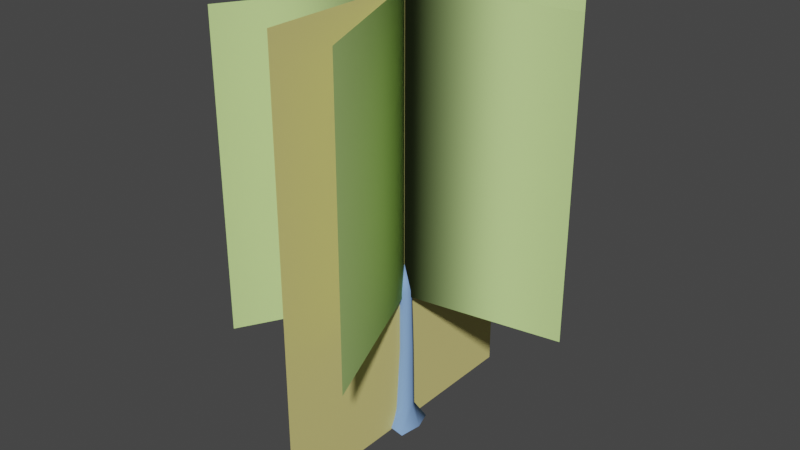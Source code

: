 # Source: treeoak00.blend  (saved by Blender 3.0.42; exported with 4.5.12 LTS)
import bpy
from mathutils import Matrix  # noqa: F401  (used for matrix-valued properties, if any)

bpy.ops.wm.read_factory_settings(use_empty=True)
scene = bpy.context.scene
scene.name = 'Scene'

# ---- collections
col_collection = bpy.data.collections.new('Collection'); scene.collection.children.link(col_collection)

# ---- materials (node trees are filled in below, after node groups)
mat_trunk = bpy.data.materials.new('trunk')
mat_trunk.use_transparent_shadow = False
mat_trunk.diffuse_color = (0.233, 0.3961, 0.7212, 1.0)
mat_leaves = bpy.data.materials.new('leaves')
mat_leaves.use_transparent_shadow = False
mat_leaves.diffuse_color = (0.5718, 0.7859, 0.2996, 1.0)
mat_distant_tree = bpy.data.materials.new('distant tree')
mat_distant_tree.use_transparent_shadow = False
mat_distant_tree.diffuse_color = (0.6906, 0.6122, 0.2275, 1.0)

# ---- material node trees

# ---- world
world_world = bpy.data.worlds.new('World'); scene.world = world_world
world_world.use_nodes = True; world_world.node_tree.nodes.clear()
_N = world_world.node_tree.nodes; _L = world_world.node_tree.links
n0 = _N.new('ShaderNodeOutputWorld'); n0.name = 'World Output'; n0.location = (300, 300)
n1 = _N.new('ShaderNodeBackground'); n1.name = 'Background'; n1.location = (10, 300)
n1.inputs[0].default_value = (0.05088, 0.05088, 0.05088, 1.0)
_L.new(n1.outputs[0], n0.inputs[0])
n0.is_active_output = True
world_world.color = (0.05088, 0.05088, 0.05088)
world_world.use_sun_shadow = False
world_world.sun_shadow_jitter_overblur = 0.0

# ---- meshes
me_unnamed_base_superhigh = bpy.data.meshes.new('unnamed base superhigh')
me_unnamed_base_superhigh.from_pydata([(8.813, -8.558, 138.8), (7.642, -9.133, 245.2), (-3.023, -11.26, 138.8), (7.642, -9.133, 245.2), (8.813, -8.558, 138.8), (12.2, 0.3366, 245.2), (14.08, 2.38, 138.8), (12.2, 0.3366, 245.2), (8.813, -8.558, 138.8), (12.2, 0.3366, 245.2), (14.08, 2.38, 138.8), (7.642, 9.807, 245.2), (8.813, 13.32, 138.8), (7.642, 9.807, 245.2), (14.08, 2.38, 138.8), (31.93, 0.3477, -3.604), (21.89, 30.68, -3.604), (10.43, 13.64, 27.59), (21.89, 30.68, -3.604), (-3.441, 15.81, 27.59), (10.43, 13.64, 27.59), (-3.441, 15.81, 27.59), (21.89, 30.68, -3.604), (-8.658, 41.53, -3.604), (-8.658, 41.53, -3.604), (-14.21, 7.221, 27.59), (-3.441, 15.81, 27.59), (-14.21, 7.221, 27.59), (-8.658, 41.53, -3.604), (-29.88, 20.03, -3.604), (-29.88, 20.03, -3.604), (-16.26, -4.655, 27.59), (-14.21, 7.221, 27.59), (-16.26, -4.655, 27.59), (-29.88, 20.03, -3.604), (-31.96, -16.99, -3.604), (-31.96, -16.99, -3.604), (-5.52, -19.96, 27.59), (-16.26, -4.655, 27.59), (-5.52, -19.96, 27.59), (-31.96, -16.99, -3.604), (-8.407, -30.84, -3.604), (-8.407, -30.84, -3.604), (12.06, -16.91, 27.59), (-5.52, -19.96, 27.59), (12.06, -16.91, 27.59), (-8.407, -30.84, -3.604), (26.37, -37.32, -3.604), (26.37, -37.32, -3.604), (16.86, 0.5783, 27.59), (12.06, -16.91, 27.59), (16.86, 0.5783, 27.59), (26.37, -37.32, -3.604), (31.93, 0.3477, -3.604), (16.86, 0.5783, 27.59), (8.813, 13.32, 138.8), (14.08, 2.38, 138.8), (8.813, 13.32, 138.8), (16.86, 0.5783, 27.59), (10.43, 13.64, 27.59), (31.93, 0.3477, -3.604), (10.43, 13.64, 27.59), (16.86, 0.5783, 27.59), (-3.023, 17.96, 139.6), (-2.605, 12.15, 245.2), (8.813, 13.32, 138.8), (-2.605, 12.15, 245.2), (-3.023, 17.96, 139.6), (-10.82, 5.592, 245.2), (-12.51, 8.45, 138.8), (-10.82, 5.592, 245.2), (-3.023, 17.96, 139.6), (-10.82, 5.592, 245.2), (-12.51, 8.45, 138.8), (-10.82, -4.919, 245.2), (-12.51, -3.69, 138.8), (-10.82, -4.919, 245.2), (-12.51, 8.45, 138.8), (-10.82, -4.919, 245.2), (-12.51, -3.69, 138.8), (-2.605, -11.47, 245.2), (-3.023, -11.26, 138.8), (-2.605, -11.47, 245.2), (-12.51, -3.69, 138.8), (-2.605, -11.47, 245.2), (-3.023, -11.26, 138.8), (7.642, -9.133, 245.2), (10.43, 13.64, 27.59), (-3.023, 17.96, 139.6), (8.813, 13.32, 138.8), (-3.023, 17.96, 139.6), (10.43, 13.64, 27.59), (-3.441, 15.81, 27.59), (-3.441, 15.81, 27.59), (-12.51, 8.45, 138.8), (-3.023, 17.96, 139.6), (-12.51, 8.45, 138.8), (-3.441, 15.81, 27.59), (-14.21, 7.221, 27.59), (-14.21, 7.221, 27.59), (-12.51, -3.69, 138.8), (-12.51, 8.45, 138.8), (-12.51, -3.69, 138.8), (-14.21, 7.221, 27.59), (-16.26, -4.655, 27.59), (-16.26, -4.655, 27.59), (-3.023, -11.26, 138.8), (-12.51, -3.69, 138.8), (-3.023, -11.26, 138.8), (-16.26, -4.655, 27.59), (-5.52, -19.96, 27.59), (-5.52, -19.96, 27.59), (8.813, -8.558, 138.8), (-3.023, -11.26, 138.8), (8.813, -8.558, 138.8), (-5.52, -19.96, 27.59), (12.06, -16.91, 27.59), (12.06, -16.91, 27.59), (14.08, 2.38, 138.8), (8.813, -8.558, 138.8), (14.08, 2.38, 138.8), (12.06, -16.91, 27.59), (16.86, 0.5783, 27.59), (0.08993, 0.3366, 290.4), (7.642, -9.133, 245.2), (12.2, 0.3366, 245.2), (0.08993, 0.3366, 290.4), (-2.605, -11.47, 245.2), (7.642, -9.133, 245.2), (0.08993, 0.3366, 290.4), (-10.82, -4.919, 245.2), (-2.605, -11.47, 245.2), (0.08993, 0.3366, 290.4), (-10.82, 5.592, 245.2), (-10.82, -4.919, 245.2), (0.08993, 0.3366, 290.4), (-2.605, 12.15, 245.2), (-10.82, 5.592, 245.2), (0.08993, 0.3366, 290.4), (7.642, 9.807, 245.2), (-2.605, 12.15, 245.2), (0.08993, 0.3366, 290.4), (12.2, 0.3366, 245.2), (7.642, 9.807, 245.2), (8.813, 13.32, 138.8), (-2.605, 12.15, 245.2), (7.642, 9.807, 245.2), (-0.1252, 0.06813, 234.0), (-131.7, -237.3, 234.7), (-0.1252, 0.06813, 724.7), (105.1, -257.7, 233.6), (-0.1252, 0.06813, 234.0), (-0.1252, 0.06813, 724.7), (-0.1252, 0.06813, 234.0), (259.6, 39.81, 235.5), (-0.1252, 0.06813, 724.7), (144.8, 237.7, 232.4), (-0.1252, 0.06813, 234.0), (-0.1252, 0.06813, 724.7), (-0.1252, 0.06813, 234.0), (-186.9, 185.8, 236.0), (-0.1252, 0.06813, 724.7), (-262.0, -16.96, 231.9), (-0.1252, 0.06813, 234.0), (-0.1252, 0.06813, 724.7), (-131.7, -237.3, 234.7), (-131.7, -237.3, 725.4), (-0.1252, 0.06813, 724.7), (105.1, -257.7, 233.6), (-0.1252, 0.06813, 724.7), (105.1, -257.7, 724.3), (259.6, 39.81, 235.5), (259.6, 39.81, 726.2), (-0.1252, 0.06813, 724.7), (-262.0, -16.96, 231.9), (-0.1252, 0.06813, 724.7), (-262.0, -16.96, 722.6), (144.8, 237.7, 232.4), (-0.1252, 0.06813, 724.7), (144.8, 237.7, 723.1), (-186.9, 185.8, 236.0), (-186.9, 185.8, 726.7), (-0.1252, 0.06813, 724.7)], [], [(0, 1, 2), (3, 4, 5), (6, 7, 8), (9, 10, 11), (12, 13, 14), (15, 16, 17), (18, 19, 20), (21, 22, 23), (24, 25, 26), (27, 28, 29), (30, 31, 32), (33, 34, 35), (36, 37, 38), (39, 40, 41), (42, 43, 44), (45, 46, 47), (48, 49, 50), (51, 52, 53), (54, 55, 56), (57, 58, 59), (60, 61, 62), (63, 64, 65), (66, 67, 68), (69, 70, 71), (72, 73, 74), (75, 76, 77), (78, 79, 80), (81, 82, 83), (84, 85, 86), (87, 88, 89), (90, 91, 92), (93, 94, 95), (96, 97, 98), (99, 100, 101), (102, 103, 104), (105, 106, 107), (108, 109, 110), (111, 112, 113), (114, 115, 116), (117, 118, 119), (120, 121, 122), (123, 124, 125), (126, 127, 128), (129, 130, 131), (132, 133, 134), (135, 136, 137), (138, 139, 140), (141, 142, 143), (144, 145, 146), (147, 148, 149), (150, 151, 152), (153, 154, 155), (156, 157, 158), (159, 160, 161), (162, 163, 164), (165, 166, 167), (168, 169, 170), (171, 172, 173), (174, 175, 176), (177, 178, 179), (180, 181, 182)])
me_unnamed_base_superhigh.polygons.foreach_set('material_index', [0, 0, 0, 0, 0, 0, 0, 0, 0, 0, 0, 0, 0, 0, 0, 0, 0, 0, 0, 0, 0, 0, 0, 0, 0, 0, 0, 0, 0, 0, 0, 0, 0, 0, 0, 0, 0, 0, 0, 0, 0, 0, 0, 0, 0, 0, 0, 0, 0, 1, 1, 1, 1, 1, 1, 1, 1, 1, 1, 1, 1])
_uv = me_unnamed_base_superhigh.uv_layers.new(name='UVMap_0')
_uv.uv.foreach_set('vector', [0.2354, 0.5564, 0.2354, 0.9951, 0.1883, 0.5564, 0.2354, 0.9951, 0.2354, 0.5564, 0.286, 0.9951, 0.286, 0.5564, 0.286, 0.9951, 0.2354, 0.5564, 0.286, 0.9951, 0.286, 0.5564, 0.3365, 0.9951, 0.3365, 0.5564, 0.3365, 0.9951, 0.286, 0.5564, 0.286, 0.0005, 0.3365, 0.0005, 0.3365, 0.1133, 0.002207, 0.0005, 0.04939, 0.1133, 0.002207, 0.1133, 0.04939, 0.1133, 0.002207, 0.0005, 0.04939, 0.0005, 0.04939, 0.0005, 0.09552, 0.1133, 0.04939, 0.1133, 0.09552, 0.1133, 0.04939, 0.0005, 0.09552, 0.0005, 0.09552, 0.0005, 0.1421, 0.1133, 0.09552, 0.1133, 0.1421, 0.1133, 0.09552, 0.0005, 0.1421, 0.0005, 0.1421, 0.0005, 0.1883, 0.1133, 0.1421, 0.1133, 0.1883, 0.1133, 0.1421, 0.0005, 0.1883, 0.0005, 0.1883, 0.0005, 0.2354, 0.1133, 0.1883, 0.1133, 0.2354, 0.1133, 0.1883, 0.0005, 0.2354, 0.0005, 0.2354, 0.0005, 0.286, 0.1133, 0.2354, 0.1133, 0.286, 0.1133, 0.2354, 0.0005, 0.286, 0.0005, 0.286, 0.1133, 0.3365, 0.5564, 0.286, 0.5564, 0.3365, 0.5564, 0.286, 0.1133, 0.3365, 0.1133, 0.286, 0.0005, 0.3365, 0.1133, 0.286, 0.1133, 0.04939, 0.5564, 0.04939, 0.9951, 0.002207, 0.5564, 0.04939, 0.9951, 0.04939, 0.5564, 0.09552, 0.9951, 0.09552, 0.5564, 0.09552, 0.9951, 0.04939, 0.5564, 0.09552, 0.9951, 0.09552, 0.5564, 0.1421, 0.9951, 0.1421, 0.5564, 0.1421, 0.9951, 0.09552, 0.5564, 0.1421, 0.9951, 0.1421, 0.5564, 0.1883, 0.9951, 0.1883, 0.5564, 0.1883, 0.9951, 0.1421, 0.5564, 0.1883, 0.9951, 0.1883, 0.5564, 0.2354, 0.9951, 0.002207, 0.1133, 0.04939, 0.5564, 0.002207, 0.5564, 0.04939, 0.5564, 0.002207, 0.1133, 0.04939, 0.1133, 0.04939, 0.1133, 0.09552, 0.5564, 0.04939, 0.5564, 0.09552, 0.5564, 0.04939, 0.1133, 0.09552, 0.1133, 0.09552, 0.1133, 0.1421, 0.5564, 0.09552, 0.5564, 0.1421, 0.5564, 0.09552, 0.1133, 0.1421, 0.1133, 0.1421, 0.1133, 0.1883, 0.5564, 0.1421, 0.5564, 0.1883, 0.5564, 0.1421, 0.1133, 0.1883, 0.1133, 0.1883, 0.1133, 0.2354, 0.5564, 0.1883, 0.5564, 0.2354, 0.5564, 0.1883, 0.1133, 0.2354, 0.1133, 0.2354, 0.1133, 0.286, 0.5564, 0.2354, 0.5564, 0.286, 0.5564, 0.2354, 0.1133, 0.286, 0.1133, 0.286, 0.9292, 0.3365, 0.9951, 0.286, 0.9951, 0.002207, 0.9292, 0.04939, 0.9951, 0.002207, 0.9951, 0.04939, 0.9292, 0.09552, 0.9951, 0.04939, 0.9951, 0.09552, 0.9292, 0.1421, 0.9951, 0.09552, 0.9951, 0.1421, 0.9292, 0.1883, 0.9951, 0.1421, 0.9951, 0.1883, 0.9292, 0.2354, 0.9951, 0.1883, 0.9951, 0.2354, 0.9292, 0.286, 0.9951, 0.2354, 0.9951, 0.002207, 0.5564, 0.04939, 0.9951, 0.002207, 0.9951, 0.5, 0.0005, 0.0005, 0.0005, 0.5, 0.9995, 0.9995, 0.000499, 0.5, 0.0005, 0.5, 0.9995, 0.5, 0.0005, 0.0005, 0.0005, 0.5, 0.9995, 0.9995, 0.000499, 0.5, 0.0005, 0.5, 0.9995, 0.5, 0.0005, 0.0005, 0.0005, 0.5, 0.9995, 0.9995, 0.000499, 0.5, 0.0005, 0.5, 0.9995, 0.0005, 0.0005, 0.0005, 0.9995, 0.5, 0.9995, 0.9995, 0.000499, 0.5, 0.9995, 0.9995, 0.9995, 0.0005, 0.0005, 0.0005, 0.9995, 0.5, 0.9995, 0.9995, 0.000499, 0.5, 0.9995, 0.9995, 0.9995, 0.9995, 0.000499, 0.5, 0.9995, 0.9995, 0.9995, 0.0005, 0.0005, 0.0005, 0.9995, 0.5, 0.9995])
me_unnamed_base_superhigh.materials.append(mat_trunk)
me_unnamed_base_superhigh.materials.append(mat_leaves)
me_unnamed_base_superhigh.use_remesh_fix_poles = True
me_unnamed_base_superhigh.use_remesh_preserve_attributes = False
me_unnamed_base_superhigh.update()
me_unnamed_base_superhigh.normals_split_custom_set([tuple(v) for v in zip(*[iter([0.6167, -0.787, 0.01795, 0.5447, -0.8374, 0.04638, -0.2661, -0.9638, 0.01313, 0.5447, -0.8374, 0.04641, 0.6167, -0.787, 0.01798, 0.9941, -0.09626, 0.05, 0.9994, 0.03101, 0.01268, 0.9941, -0.09625, 0.04997, 0.6167, -0.787, 0.01796, 0.9941, -0.09626, 0.05, 0.9994, 0.031, 0.01267, 0.6949, 0.7171, 0.05423, 0.6614, 0.75, 0.01155, 0.6949, 0.7171, 0.05424, 0.9994, 0.031, 0.01266, 0.9557, 0.2058, 0.2104, 0.5218, 0.8029, 0.2881, 0.6339, 0.7637, 0.1221, 0.5218, 0.8029, 0.2881, -0.2492, 0.9558, 0.1559, 0.6339, 0.7637, 0.1221, -0.2492, 0.9558, 0.156, 0.5218, 0.8029, 0.2881, -0.3614, 0.8713, 0.332, -0.3614, 0.8713, 0.332, -0.878, 0.4549, 0.149, -0.2492, 0.9558, 0.1559, -0.878, 0.4548, 0.1489, -0.3614, 0.8713, 0.332, -0.9167, 0.3114, 0.2504, -0.9167, 0.3114, 0.2503, -0.9493, -0.2818, 0.1393, -0.878, 0.4549, 0.149, -0.9493, -0.2818, 0.1394, -0.9167, 0.3114, 0.2504, -0.8353, -0.4995, 0.2298, -0.8353, -0.4995, 0.2298, -0.2934, -0.9479, 0.1244, -0.9493, -0.2818, 0.1394, -0.2934, -0.9479, 0.1244, -0.8353, -0.4995, 0.2298, -0.177, -0.967, 0.1835, -0.177, -0.967, 0.1835, 0.6025, -0.7854, 0.1423, -0.2934, -0.9478, 0.1244, 0.6024, -0.7854, 0.1423, -0.177, -0.967, 0.1835, 0.7492, -0.5879, 0.3051, 0.7492, -0.5879, 0.3051, 0.986, 0.1176, 0.1182, 0.6024, -0.7854, 0.1423, 0.986, 0.1176, 0.1182, 0.7492, -0.5879, 0.3051, 0.9557, 0.2058, 0.2104, 0.986, 0.1175, 0.1182, 0.6614, 0.75, 0.01159, 0.9994, 0.03102, 0.0127, 0.6614, 0.75, 0.0116, 0.986, 0.1175, 0.1182, 0.6339, 0.7637, 0.122, 0.9557, 0.2058, 0.2104, 0.6339, 0.7637, 0.1221, 0.986, 0.1175, 0.1182, -0.2227, 0.9748, 0.00867, -0.09645, 0.9936, 0.05957, 0.6614, 0.75, 0.01157, -0.09649, 0.9936, 0.05957, -0.2228, 0.9748, 0.008707, -0.866, 0.4971, 0.05467, -0.9169, 0.3992, 0.005357, -0.866, 0.4971, 0.05465, -0.2228, 0.9748, 0.008668, -0.866, 0.4971, 0.05466, -0.9169, 0.3992, 0.005314, -0.9374, -0.3446, 0.04939, -0.9126, -0.4088, 0.007566, -0.9374, -0.3446, 0.04936, -0.9169, 0.3992, 0.005358, -0.9374, -0.3446, 0.04935, -0.9126, -0.4088, 0.007621, -0.3151, -0.9479, 0.04609, -0.2661, -0.9638, 0.01308, -0.3151, -0.9479, 0.04609, -0.9126, -0.4088, 0.007563, -0.3151, -0.9479, 0.04608, -0.2661, -0.9638, 0.0131, 0.5447, -0.8374, 0.04639, 0.6339, 0.7637, 0.1221, -0.2228, 0.9748, 0.008732, 0.6614, 0.75, 0.01158, -0.2228, 0.9748, 0.008712, 0.6339, 0.7637, 0.122, -0.2492, 0.9558, 0.1559, -0.2492, 0.9558, 0.1559, -0.9169, 0.3992, 0.005347, -0.2228, 0.9748, 0.00868, -0.9168, 0.3992, 0.005309, -0.2492, 0.9558, 0.1559, -0.878, 0.4549, 0.1489, -0.878, 0.4549, 0.1489, -0.9126, -0.4088, 0.007623, -0.9169, 0.3992, 0.005344, -0.9126, -0.4088, 0.007621, -0.878, 0.4549, 0.1489, -0.9493, -0.2818, 0.1393, -0.9493, -0.2818, 0.1394, -0.2661, -0.9638, 0.01314, -0.9126, -0.4088, 0.007607, -0.2661, -0.9638, 0.01306, -0.9493, -0.2819, 0.1394, -0.2934, -0.9479, 0.1244, -0.2934, -0.9479, 0.1244, 0.6167, -0.787, 0.01799, -0.2661, -0.9638, 0.01313, 0.6167, -0.787, 0.01799, -0.2934, -0.9479, 0.1244, 0.6025, -0.7854, 0.1423, 0.6024, -0.7854, 0.1423, 0.9994, 0.03102, 0.01266, 0.6167, -0.787, 0.018, 0.9994, 0.03099, 0.01269, 0.6024, -0.7854, 0.1423, 0.986, 0.1175, 0.1182, -4.046e-05, -5.678e-05, 1.0, 0.5447, -0.8374, 0.0464, 0.9941, -0.09623, 0.05, -6.947e-05, -3.798e-06, 1.0, -0.3151, -0.9479, 0.04605, 0.5447, -0.8374, 0.04642, -4.632e-05, 5.181e-05, 1.0, -0.9374, -0.3446, 0.04938, -0.3151, -0.9479, 0.0461, 1.209e-05, 6.798e-05, 1.0, -0.866, 0.4971, 0.05461, -0.9374, -0.3447, 0.04935, 6.141e-05, 3.257e-05, 1.0, -0.09647, 0.9936, 0.05956, -0.866, 0.4971, 0.05466, 6.399e-05, -2.792e-05, 1.0, 0.6949, 0.7171, 0.05421, -0.09645, 0.9936, 0.05958, -5.96e-05, 9.453e-05, 1.0, 0.9941, -0.09621, 0.04998, 0.6949, 0.7171, 0.05426, 0.6614, 0.75, 0.01154, -0.09649, 0.9936, 0.05955, 0.6949, 0.7171, 0.05426, 0.746, 0.666, 3.836e-05, -0.8746, 0.4848, 0.0, 0.746, 0.666, 1.73e-06, 0.9259, 0.3778, 0.0, 0.746, 0.666, -1.491e-06, 0.746, 0.666, -8.285e-06, 0.7459, 0.666, 0.004782, 0.1512, -0.9885, 0.0, 0.746, 0.666, 1.518e-05, -0.8537, 0.5207, 0.0, 0.746, 0.6659, -6.202e-06, 0.746, 0.6659, 3.222e-05, 0.746, 0.666, 4.747e-07, 0.7051, 0.7091, 0.0, 0.746, 0.666, -1.774e-06, 0.06491, -0.9979, 0.0, 0.746, 0.666, 2.156e-05, 0.746, 0.666, 5.612e-05, -0.8746, 0.4848, 0.0, -0.8746, 0.4848, 0.0, 0.746, 0.666, -5.585e-05, 0.9259, 0.3778, 0.0, 0.746, 0.666, 5.088e-05, 0.9259, 0.3778, 0.0, 0.1512, -0.9885, 0.0, 0.1512, -0.9885, 0.0, 0.746, 0.666, -3.672e-05, 0.06491, -0.9979, 0.0, 0.746, 0.666, -4.003e-06, 0.06491, -0.9979, 0.0, -0.8537, 0.5207, 0.0, 0.746, 0.6659, -0.005492, -0.8537, 0.5207, 0.0, 0.7051, 0.7091, 0.0, 0.7051, 0.7091, 0.0, 0.746, 0.666, 3.695e-06])] * 3)])
me_unnamed_base_high = bpy.data.meshes.new('unnamed base high')
me_unnamed_base_high.from_pydata([(0.06972, -259.9, 725.0), (0.06972, -259.9, -6.087), (0.0698, 242.0, 725.0), (0.06972, -259.9, -6.087), (0.0698, 242.0, -6.087), (0.0698, 242.0, 725.0)], [], [(0, 1, 2), (3, 4, 5)])
_uv = me_unnamed_base_high.uv_layers.new(name='UVMap_0')
_uv.uv.foreach_set('vector', [0.3454, 0.9966, 0.3454, 0.01522, 0.996, 0.9966, 0.3454, 0.01522, 0.996, 0.01522, 0.996, 0.9966])
me_unnamed_base_high.materials.append(mat_distant_tree)
me_unnamed_base_high.use_remesh_fix_poles = True
me_unnamed_base_high.use_remesh_preserve_attributes = False
me_unnamed_base_high.update()
me_unnamed_base_high.normals_split_custom_set([tuple(v) for v in zip(*[iter([1.0, -1.514e-07, 0.0, 1.0, -1.514e-07, 0.0, 1.0, -1.514e-07, 0.0, 1.0, -1.514e-07, 0.0, 1.0, -1.514e-07, 0.0, 1.0, -1.514e-07, 0.0])] * 3)])
arm_armature_001 = bpy.data.armatures.new('Armature.001')  # bones are not reproduced

# ---- objects
ob_armature = bpy.data.objects.new('Armature', arm_armature_001)
ob_unnamed_base_superhigh = bpy.data.objects.new('unnamed base superhigh', me_unnamed_base_superhigh)
ob_unnamed_base_high = bpy.data.objects.new('unnamed base high', me_unnamed_base_high)

# ---- transforms, parenting, visibility, modifiers, constraints
ob_armature.location = (0.0, 0.0, 0.0)
ob_unnamed_base_superhigh.parent = ob_armature
ob_unnamed_base_superhigh.location = (0.0, 0.0, 0.0)
_vg = ob_unnamed_base_superhigh.vertex_groups.new(name='frame tree')
_vg.add([0, 1, 2, 3, 4, 5, 6, 7, 8, 9, 10, 11, 12, 13, 14, 15, 16, 17, 18, 19, 20, 21, 22, 23, 24, 25, 26, 27, 28, 29, 30, 31, 32, 33, 34, 35, 36, 37, 38, 39, 40, 41, 42, 43, 44, 45, 46, 47, 48, 49, 50, 51, 52, 53, 54, 55, 56, 57, 58, 59, 60, 61, 62, 63, 64, 65, 66, 67, 68, 69, 70, 71, 72, 73, 74, 75, 76, 77, 78, 79, 80, 81, 82, 83, 84, 85, 86, 87, 88, 89, 90, 91, 92, 93, 94, 95, 96, 97, 98, 99, 100, 101, 102, 103, 104, 105, 106, 107, 108, 109, 110, 111, 112, 113, 114, 115, 116, 117, 118, 119, 120, 121, 122, 123, 124, 125, 126, 127, 128, 129, 130, 131, 132, 133, 134, 135, 136, 137, 138, 139, 140, 141, 142, 143, 144, 145, 146, 147, 151, 153, 157, 159, 163], 1.0, 'REPLACE')
_vg = ob_unnamed_base_superhigh.vertex_groups.new(name='frame branch01')
for _i, _w in zip([148, 149, 150, 152, 155, 158, 161, 162, 164, 165, 166, 167, 168, 169, 170, 173, 174, 175, 176, 178, 182], [1.0, 0.5, 0.5, 0.5, 0.5, 0.5, 0.5, 0.5, 0.5, 1.0, 1.0, 0.5, 0.5, 0.5, 0.5, 0.5, 0.5, 0.5, 0.5, 0.5, 0.5]): _vg.add([_i], _w, 'REPLACE')
_vg = ob_unnamed_base_superhigh.vertex_groups.new(name='frame branch02')
for _i, _w in zip([149, 150, 152, 154, 155, 156, 158, 161, 164, 167, 168, 169, 170, 171, 172, 173, 175, 177, 178, 179, 182], [0.5, 0.5, 0.5, 1.0, 0.5, 0.5, 0.5, 0.5, 0.5, 0.5, 0.5, 0.5, 0.5, 1.0, 1.0, 0.5, 0.5, 0.5, 0.5, 0.5, 0.5]): _vg.add([_i], _w, 'REPLACE')
_vg = ob_unnamed_base_superhigh.vertex_groups.new(name='frame branch03')
for _i, _w in zip([156, 160, 162, 174, 176, 177, 179, 180, 181], [0.5, 1.0, 0.5, 0.5, 0.5, 0.5, 0.5, 1.0, 1.0]): _vg.add([_i], _w, 'REPLACE')
_m = ob_unnamed_base_superhigh.modifiers.new('Armature', 'ARMATURE')
_m.object = ob_armature
ob_unnamed_base_high.parent = ob_armature
ob_unnamed_base_high.location = (0.0, 0.0, 0.0)
_vg = ob_unnamed_base_high.vertex_groups.new(name='frame tree')
_vg.add([0, 1, 2, 3, 4, 5], 1.0, 'REPLACE')
_m = ob_unnamed_base_high.modifiers.new('Armature', 'ARMATURE')
_m.object = ob_armature

# ---- collection membership
col_collection.objects.link(ob_armature)
col_collection.objects.link(ob_unnamed_base_superhigh)
col_collection.objects.link(ob_unnamed_base_high)

# ---- scene / render settings (as saved in the file)
scene.frame_start = 1; scene.frame_end = 250; scene.frame_set(1)
scene.render.engine = 'BLENDER_EEVEE_NEXT'
scene.cycles.sampling_pattern = 'TABULATED_SOBOL'
scene.cycles.use_light_tree = False
scene.view_settings.view_transform = 'Filmic'
bpy.context.view_layer.update()

# ---- added for rendering (the .blend has no active camera and no usable light): camera, sun
cam_auto = bpy.data.cameras.new('AutoCamera')
cam_auto.lens = 50.0
cam_auto.sensor_width = 36.0
cam_auto.clip_end = 16725.0
ob_auto_camera = bpy.data.objects.new('AutoCamera', cam_auto)
scene.collection.objects.link(ob_auto_camera)
ob_auto_camera.location = (951.795, -1152.54, 1122.69)
ob_auto_camera.rotation_euler = (1.09748, -7.21219e-08, 0.694738)
scene.camera = ob_auto_camera
light_auto_sun = bpy.data.lights.new('AutoSun', 'SUN')
light_auto_sun.energy = 3.0
light_auto_sun.angle = 0.0523599
ob_auto_sun = bpy.data.objects.new('AutoSun', light_auto_sun)
scene.collection.objects.link(ob_auto_sun)
ob_auto_sun.rotation_euler = (0.872665, 0.174533, 0.523599)
bpy.context.view_layer.update()
